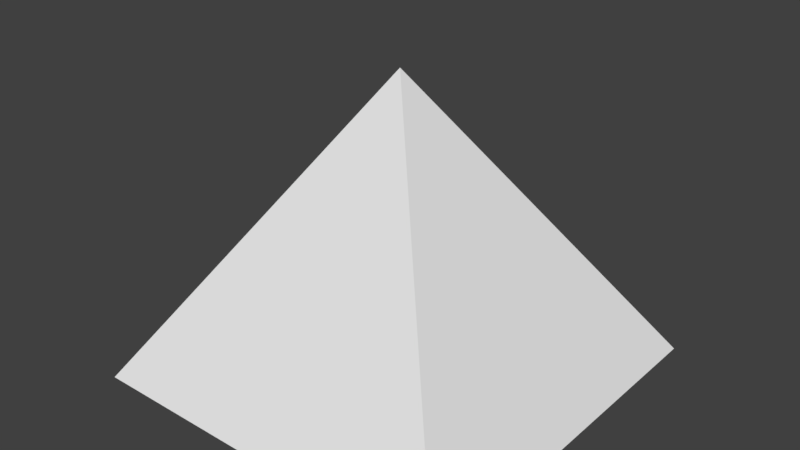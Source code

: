 # Source: Pyramid.blend  (saved by Blender 2.78.0; exported with 4.5.12 LTS)
import bpy
from mathutils import Matrix  # noqa: F401  (used for matrix-valued properties, if any)

bpy.ops.wm.read_factory_settings(use_empty=True)
scene = bpy.context.scene
scene.name = 'Scene'

# ---- collections
col_collection_9 = bpy.data.collections.new('Collection 9'); scene.collection.children.link(col_collection_9)

# ---- materials (node trees are filled in below, after node groups)
mat_oen = bpy.data.materials.new('Oen')
mat_oen.alpha_threshold = 0.0
mat_oen.use_transparent_shadow = False
mat_oen.roughness = 0.5
mat_two = bpy.data.materials.new('Two')
mat_two.alpha_threshold = 0.0
mat_two.use_transparent_shadow = False
mat_two.diffuse_color = (0.214, 0.214, 0.214, 1.0)
mat_two.roughness = 0.5
mat_material_002 = bpy.data.materials.new('Material.002')
mat_material_002.alpha_threshold = 0.0
mat_material_002.use_transparent_shadow = False
mat_material_002.roughness = 0.5

# ---- material node trees

# ---- world
world_world = bpy.data.worlds.new('World'); scene.world = world_world
world_world.color = (0.05088, 0.05088, 0.05088)
world_world.use_sun_shadow = False
world_world.sun_shadow_jitter_overblur = 0.0
world_world.cycles.sampling_method = 'MANUAL'

# ---- meshes
me_pyramind = bpy.data.meshes.new('Pyramind')
me_pyramind.from_pydata([(-0.2121, 6.972e-06, 0.2121), (-0.2121, 5.431e-06, -0.2121), (0.2121, 5.444e-06, -0.2121), (4.769e-07, 0.3302, -7.394e-06), (0.2121, 6.967e-06, 0.2121)], [], [(0, 3, 1), (1, 3, 2), (2, 3, 4), (4, 3, 0), (0, 1, 2, 4)])
_uv = me_pyramind.uv_layers.new(name='UVMap')
_uv.uv.foreach_set('vector', [0.0, 0.0, 0.0, 0.0, 0.0, 0.0, 0.0, 0.0, 0.0, 0.0, 0.0, 0.0, 0.0, 0.0, 0.0, 0.0, 0.0, 0.0, 0.0, 0.0, 0.0, 0.0, 0.0, 0.0, 0.0, 0.0, 0.0, 0.0, 0.0, 0.0, 0.0, 0.0])
me_pyramind.materials.append(mat_oen)
me_pyramind.materials.append(mat_two)
me_pyramind.materials.append(mat_material_002)
me_pyramind.use_remesh_preserve_volume = False
me_pyramind.use_remesh_preserve_attributes = False
me_pyramind.use_mirror_vertex_groups = False
me_pyramind.update()

# ---- objects
ob_pyramind = bpy.data.objects.new('Pyramind', me_pyramind)

# ---- transforms, parenting, visibility, modifiers, constraints
ob_pyramind.location = (4.768e-07, 6.199e-06, -6.199e-06)
ob_pyramind.rotation_euler = (1.571, -0.0, -3.142)
ob_pyramind.lineart.crease_threshold = 0.0

# ---- collection membership
col_collection_9.objects.link(ob_pyramind)

# ---- scene / render settings (as saved in the file)
scene.frame_start = 1; scene.frame_end = 250; scene.frame_set(0)
scene.render.engine = 'BLENDER_EEVEE_NEXT'
scene.render.resolution_percentage = 50
scene.render.dither_intensity = 0.0
scene.cycles.use_denoising = False
scene.cycles.samples = 128
scene.cycles.sampling_pattern = 'TABULATED_SOBOL'
scene.cycles.light_sampling_threshold = 0.0
scene.cycles.use_adaptive_sampling = False
scene.cycles.use_light_tree = False
scene.cycles.blur_glossy = 0.0
scene.cycles.sample_clamp_indirect = 0.0
scene.view_settings.view_transform = 'Standard'
bpy.context.view_layer.update()

# ---- added for rendering (the .blend has no active camera and no usable light): camera, sun
cam_auto = bpy.data.cameras.new('AutoCamera')
cam_auto.lens = 50.0
cam_auto.sensor_width = 36.0
cam_auto.clip_end = 1000.0
ob_auto_camera = bpy.data.objects.new('AutoCamera', cam_auto)
scene.collection.objects.link(ob_auto_camera)
ob_auto_camera.location = (0.633645, -0.760374, 0.672002)
ob_auto_camera.rotation_euler = (1.09748, -7.21219e-08, 0.694738)
scene.camera = ob_auto_camera
light_auto_sun = bpy.data.lights.new('AutoSun', 'SUN')
light_auto_sun.energy = 3.0
light_auto_sun.angle = 0.0523599
ob_auto_sun = bpy.data.objects.new('AutoSun', light_auto_sun)
scene.collection.objects.link(ob_auto_sun)
ob_auto_sun.rotation_euler = (0.872665, 0.174533, 0.523599)
bpy.context.view_layer.update()
